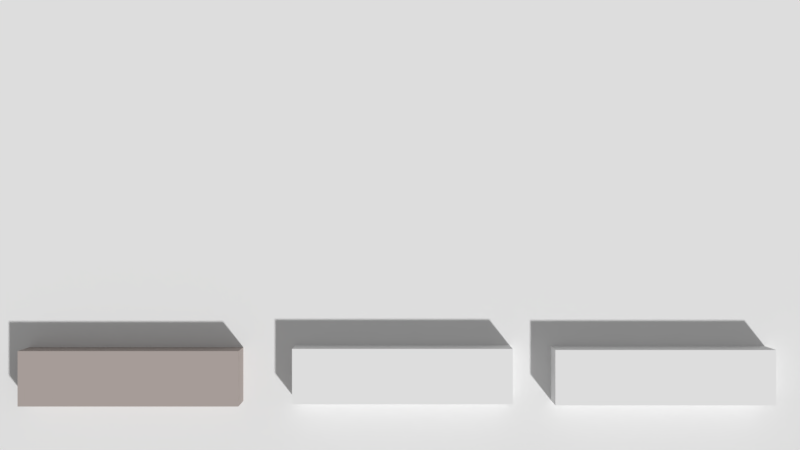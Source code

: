 # Source: Scene.blend  (saved by Blender 2.79.0; exported with 4.5.12 LTS)
import bpy
from mathutils import Matrix  # noqa: F401  (used for matrix-valued properties, if any)

bpy.ops.wm.read_factory_settings(use_empty=True)
scene = bpy.context.scene
scene.name = 'Main Menu'

# ---- collections
col_collection_1_001 = bpy.data.collections.new('Collection 1.001'); scene.collection.children.link(col_collection_1_001)

# ---- materials (node trees are filled in below, after node groups)
mat_bed = bpy.data.materials.new('Bed')
mat_bed.alpha_threshold = 0.0
mat_bed.diffuse_color = (0.42, 0.3676, 0.3456, 1.0)
mat_bed.roughness = 0.5
mat_bed.specular_intensity = 0.0
mat_menu = bpy.data.materials.new('Menu')
mat_menu.alpha_threshold = 0.0
mat_menu.roughness = 0.5

# ---- material node trees

# ---- cameras
cam_camera = bpy.data.cameras.new('Camera')
cam_camera.clip_end = 100.0
cam_camera.lens = 35.0
cam_camera.sensor_width = 32.0
cam_camera.sensor_height = 18.0
cam_camera.display_size = 2.0
cam_camera.dof.focus_distance = 0.0
cam_camera.dof.aperture_fstop = 128.0
cam_camera.dof.aperture_blades = 6

# ---- meshes
me_cube_028 = bpy.data.meshes.new('Cube.028')
me_cube_028.from_pydata([(-1.0, -1.0, -1.0), (-1.0, -1.0, 1.0), (-1.0, 1.0, -1.0), (-1.0, 1.0, 1.0), (1.0, -1.0, -1.0), (1.0, -1.0, 1.0), (1.0, 1.0, -1.0), (1.0, 1.0, 1.0)], [], [(0, 1, 3, 2), (2, 3, 7, 6), (6, 7, 5, 4), (4, 5, 1, 0), (2, 6, 4, 0), (7, 3, 1, 5)])
me_cube_028.materials.append(mat_bed)
me_cube_028.use_remesh_preserve_volume = False
me_cube_028.use_remesh_preserve_attributes = False
me_cube_028.use_mirror_vertex_groups = False
me_cube_028.update()
me_cube_027 = bpy.data.meshes.new('Cube.027')
me_cube_027.from_pydata([(-1.0, -1.0, -1.0), (-1.0, -1.0, 1.0), (-1.0, 1.0, -1.0), (-1.0, 1.0, 1.0), (1.0, -1.0, -1.0), (1.0, -1.0, 1.0), (1.0, 1.0, -1.0), (1.0, 1.0, 1.0)], [], [(0, 1, 3, 2), (2, 3, 7, 6), (6, 7, 5, 4), (4, 5, 1, 0), (2, 6, 4, 0), (7, 3, 1, 5)])
me_cube_027.use_remesh_preserve_volume = False
me_cube_027.use_remesh_preserve_attributes = False
me_cube_027.use_mirror_vertex_groups = False
me_cube_027.update()
me_cube_026 = bpy.data.meshes.new('Cube.026')
me_cube_026.from_pydata([(-1.0, -1.0, -1.0), (-1.0, -1.0, 1.0), (-1.0, 1.0, -1.0), (-1.0, 1.0, 1.0), (1.0, -1.0, -1.0), (1.0, -1.0, 1.0), (1.0, 1.0, -1.0), (1.0, 1.0, 1.0)], [], [(0, 1, 3, 2), (2, 3, 7, 6), (6, 7, 5, 4), (4, 5, 1, 0), (2, 6, 4, 0), (7, 3, 1, 5)])
me_cube_026.use_remesh_preserve_volume = False
me_cube_026.use_remesh_preserve_attributes = False
me_cube_026.use_mirror_vertex_groups = False
me_cube_026.update()
me_plane_001 = bpy.data.meshes.new('Plane.001')
me_plane_001.from_pydata([(-1.0, -1.0, 0.0), (1.0, -1.0, 0.0), (-1.0, 1.0, 0.0), (1.0, 1.0, 0.0)], [], [(0, 1, 3, 2)])
me_plane_001.materials.append(mat_menu)
me_plane_001.use_remesh_preserve_volume = False
me_plane_001.use_remesh_preserve_attributes = False
me_plane_001.use_mirror_vertex_groups = False
me_plane_001.update()

# ---- objects
ob_cube_002 = bpy.data.objects.new('Cube.002', me_cube_028)
ob_cube_001 = bpy.data.objects.new('Cube.001', me_cube_027)
ob_cube = bpy.data.objects.new('Cube', me_cube_026)
ob_plane_001 = bpy.data.objects.new('Plane.001', me_plane_001)
ob_camera_001 = bpy.data.objects.new('Camera.001', cam_camera)

# ---- transforms, parenting, visibility, modifiers, constraints
ob_cube_002.location = (-3.348, -1.893, 0.0)
ob_cube_002.scale = (1.359, 0.3411, 0.3411)
ob_cube_002.lineart.crease_threshold = 0.0
ob_cube_001.location = (0.02994, -1.866, 0.0)
ob_cube_001.scale = (1.359, 0.3411, 0.3411)
ob_cube_001.lineart.crease_threshold = 0.0
ob_cube.location = (3.271, -1.879, 0.0)
ob_cube.scale = (1.359, 0.3411, 0.3411)
ob_cube.lineart.crease_threshold = 0.0
ob_plane_001.location = (0.0, 0.0, 0.0)
ob_plane_001.scale = (5.142, 2.935, 2.935)
ob_plane_001.lineart.crease_threshold = 0.0
ob_camera_001.location = (0.0, 0.0, 11.11)
ob_camera_001.lineart.crease_threshold = 0.0

# ---- collection membership
col_collection_1_001.objects.link(ob_cube_002)
col_collection_1_001.objects.link(ob_cube_001)
col_collection_1_001.objects.link(ob_cube)
col_collection_1_001.objects.link(ob_plane_001)
col_collection_1_001.objects.link(ob_camera_001)

# ---- scene / render settings (as saved in the file)
scene.camera = ob_camera_001
scene.frame_start = 1; scene.frame_end = 250; scene.frame_set(1)
scene.render.engine = 'BLENDER_EEVEE_NEXT'
scene.render.image_settings.exr_codec = 'NONE'
scene.render.resolution_percentage = 50
scene.render.dither_intensity = 0.0
scene.render.simplify_subdivision_render = 0
scene.render.simplify_child_particles_render = 0.0
scene.cycles.use_denoising = False
scene.cycles.samples = 128
scene.cycles.sampling_pattern = 'TABULATED_SOBOL'
scene.cycles.use_adaptive_sampling = False
scene.cycles.use_light_tree = False
scene.cycles.blur_glossy = 0.0
scene.cycles.sample_clamp_indirect = 0.0
scene.view_settings.view_transform = 'Standard'
bpy.context.view_layer.update()

# ---- added for rendering (the .blend has no usable light): sun + grey world if the file has none
light_auto_sun = bpy.data.lights.new('AutoSun', 'SUN')
light_auto_sun.energy = 3.0
light_auto_sun.angle = 0.0523599
ob_auto_sun = bpy.data.objects.new('AutoSun', light_auto_sun)
scene.collection.objects.link(ob_auto_sun)
ob_auto_sun.rotation_euler = (0.872665, 0.174533, 0.523599)
if scene.world is None:
    world_auto = bpy.data.worlds.new('AutoWorld')
    world_auto.color = (0.3, 0.3, 0.3)
    scene.world = world_auto
bpy.context.view_layer.update()
